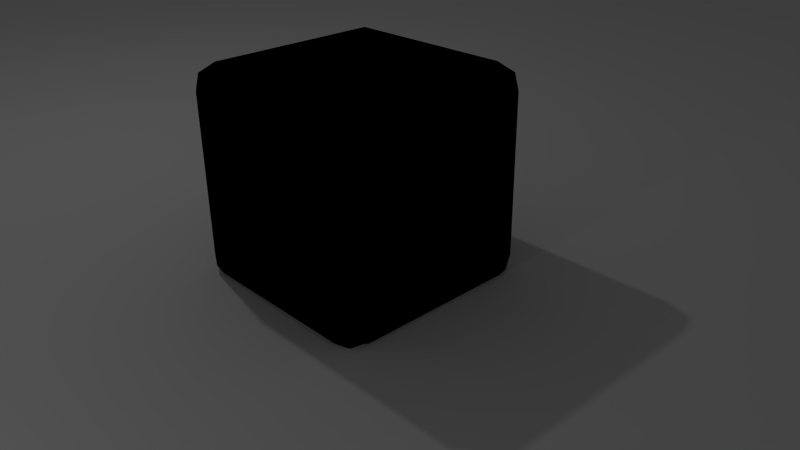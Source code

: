 # Source: shader_example_-_fresnel_manual.blend  (saved by Blender 2.76.0; exported with 4.5.12 LTS)
import bpy
from mathutils import Matrix  # noqa: F401  (used for matrix-valued properties, if any)

bpy.ops.wm.read_factory_settings(use_empty=True)
scene = bpy.context.scene
scene.name = 'Scene'

# ---- collections
col_collection_1 = bpy.data.collections.new('Collection 1'); scene.collection.children.link(col_collection_1)

# ---- materials (node trees are filled in below, after node groups)
mat_material = bpy.data.materials.new('Material')
mat_material.alpha_threshold = 0.0
mat_material.use_transparent_shadow = False
mat_material.roughness = 0.5
mat_material.line_color = (0.0, 0.0, 0.0, 1.0)

# ---- material node trees
mat_material.use_nodes = True; mat_material.node_tree.nodes.clear()
_N = mat_material.node_tree.nodes; _L = mat_material.node_tree.links
n0 = _N.new('ShaderNodeMix'); n0.name = 'Mix.001'; n0.location = (12, 200)
n0.data_type = 'RGBA'
n0.blend_type = 'ADD'
n0.inputs[0].default_value = 1.0
n1 = _N.new('NodeUndefined'); n1.name = 'Texture'; n1.location = (-402, 248)
n2 = _N.new('ShaderNodeNormal'); n2.name = 'Normal'; n2.location = (-607, -57)
n3 = _N.new('NodeUndefined'); n3.name = 'Geometry'; n3.location = (-790, 110)
n4 = _N.new('NodeUndefined'); n4.name = 'Output'; n4.location = (450, 294)
n4.inputs[1].default_value = 1.0
n5 = _N.new('NodeUndefined'); n5.name = 'Material'; n5.location = (245, 312)
n5.inputs[1].default_value = (1.0, 1.0, 1.0, 1.0)
n5.inputs[2].default_value = 0.8
n5.inputs[3].default_value = (0.0, 0.0, 0.0)
n6 = _N.new('ShaderNodeMix'); n6.name = 'Mix'; n6.location = (-82, -9)
n6.data_type = 'RGBA'
n6.inputs[6].default_value = (0.95, 0.3, 0.001649, 1.0)
n6.inputs[7].default_value = (0.0, 0.0, 0.0, 1.0)
n7 = _N.new('ShaderNodeValToRGB'); n7.name = 'ColorRamp'; n7.location = (-368, -60)
n7.width = 252
while len(n7.color_ramp.elements) > 1: n7.color_ramp.elements.remove(n7.color_ramp.elements[-1])
n7.color_ramp.elements[0].position = 0.3793; n7.color_ramp.elements[0].color = (0.0, 0.0, 0.0, 1.0)
_e = n7.color_ramp.elements.new(0.5991); _e.color = (1.0, 1.0, 1.0, 1.0)
_L.new(n3.outputs[5], n2.inputs[0])
_L.new(n6.outputs[2], n0.inputs[7])
_L.new(n1.outputs[1], n0.inputs[6])
_L.new(n0.outputs[2], n5.inputs[0])
_L.new(n5.outputs[0], n4.inputs[0])
_L.new(n3.outputs[4], n1.inputs[0])
_L.new(n7.outputs[0], n6.inputs[0])
_L.new(n2.outputs[1], n7.inputs[0])

# ---- world
world_world = bpy.data.worlds.new('World'); scene.world = world_world
world_world.color = (0.05088, 0.05088, 0.05088)
world_world.use_sun_shadow = False
world_world.sun_shadow_jitter_overblur = 0.0
world_world.cycles.sampling_method = 'MANUAL'
world_world.cycles.sample_map_resolution = 256

# ---- cameras
cam_camera = bpy.data.cameras.new('Camera')
cam_camera.clip_end = 100.0
cam_camera.lens = 35.0
cam_camera.sensor_width = 32.0
cam_camera.sensor_height = 18.0
cam_camera.ortho_scale = 7.314
cam_camera.dof.focus_distance = 0.0
cam_camera.dof.aperture_fstop = 128.0

# ---- lights
light_lamp_002 = bpy.data.lights.new('Lamp.002', 'POINT')
light_lamp_002.transmission_factor = 0.0
light_lamp_002.cutoff_distance = 30.0
light_lamp_002.energy = 100.0
light_lamp_002.shadow_buffer_clip_start = 1.001
light_lamp_002.shadow_soft_size = 0.1
light_lamp_002.shadow_maximum_resolution = 0.006
light_lamp_002.use_absolute_resolution = True
light_lamp_002.cycles.use_multiple_importance_sampling = False
light_lamp_001 = bpy.data.lights.new('Lamp.001', 'POINT')
light_lamp_001.transmission_factor = 0.0
light_lamp_001.cutoff_distance = 30.0
light_lamp_001.energy = 100.0
light_lamp_001.shadow_buffer_clip_start = 1.001
light_lamp_001.shadow_soft_size = 0.1
light_lamp_001.shadow_maximum_resolution = 0.006
light_lamp_001.use_absolute_resolution = True
light_lamp_001.cycles.use_multiple_importance_sampling = False

# ---- meshes
me_plane = bpy.data.meshes.new('Plane')
me_plane.from_pydata([(-1.0, -1.0, 0.0), (1.0, -1.0, 0.0), (-1.0, 1.0, 0.0), (1.0, 1.0, 0.0)], [], [(0, 1, 3, 2)])
me_plane.use_remesh_preserve_volume = False
me_plane.use_remesh_preserve_attributes = False
me_plane.use_mirror_vertex_groups = False
me_plane.update()
me_cube = bpy.data.meshes.new('Cube')
me_cube.from_pydata([(0.9072, 0.9072, -0.9072), (0.9072, -0.9072, -0.9072), (-0.9072, -0.9072, -0.9072), (-0.9072, 0.9072, -0.9072), (0.9072, 0.9072, 0.9072), (0.9072, -0.9072, 0.9072), (-0.9072, -0.9072, 0.9072), (-0.9072, 0.9072, 0.9072), (0.9328, 0.7494, -0.9328), (0.9328, -0.7494, -0.9328), (-0.9328, -0.7494, -0.9328), (-0.9328, 0.7494, -0.9328), (0.9328, 0.7494, 0.9328), (0.9328, -0.7494, 0.9328), (-0.9328, -0.7494, 0.9328), (-0.9328, 0.7494, 0.9328), (0.9328, 0.9329, -0.7494), (0.9328, 0.9329, 0.7494), (0.9328, -0.9328, -0.7494), (0.9328, -0.929, 0.7494), (-0.9328, -0.9328, -0.7494), (-0.9328, -0.9328, 0.7494), (-0.9328, 0.9329, -0.7494), (-0.9328, 0.9329, 0.7494), (-1.0, -0.8033, 0.8033), (-1.0, -0.8033, -0.8033), (-1.0, 0.8033, 0.8033), (-1.0, 0.8033, -0.8033), (1.0, 0.8033, 0.8033), (1.0, 0.8033, -0.8033), (1.0, -0.8033, 0.8033), (1.0, -0.8033, -0.8033), (0.7494, 0.9329, -0.9328), (-0.7494, 0.9329, -0.9328), (0.7494, -0.9328, -0.9328), (-0.7494, -0.9328, -0.9328), (0.7494, 0.9329, 0.9328), (-0.7494, 0.9329, 0.9328), (0.7494, -0.9328, 0.9328), (-0.7494, -0.9328, 0.9328), (-0.8033, 0.8033, 1.0), (0.8033, 0.8033, 1.0), (-0.8033, -0.8033, 1.0), (0.8033, -0.8033, 1.0), (0.8033, 0.8033, -1.0), (-0.8033, 0.8033, -1.0), (0.8033, -0.8033, -1.0), (-0.8033, -0.8033, -1.0), (0.8033, 1.0, 0.8033), (-0.8033, 1.0, 0.8033), (0.8033, 1.0, -0.8033), (-0.8033, 1.0, -0.8033), (0.8033, -1.0, -0.8033), (-0.8033, -1.0, -0.8033), (0.8033, -1.0, 0.8033), (-0.8033, -1.0, 0.8033)], [], [(47, 35, 2, 10), (42, 14, 6, 39), (30, 13, 5, 19), (55, 39, 6, 21), (26, 15, 7, 23), (51, 33, 3, 22), (21, 6, 14, 24), (24, 14, 15, 26), (17, 4, 12, 28), (28, 12, 13, 30), (37, 7, 15, 40), (40, 15, 14, 42), (33, 45, 11, 3), (45, 47, 10, 11), (8, 29, 31, 9), (29, 28, 30, 31), (0, 16, 29, 8), (16, 17, 28, 29), (10, 25, 27, 11), (25, 24, 26, 27), (2, 20, 25, 10), (20, 21, 24, 25), (37, 49, 23, 7), (49, 51, 22, 23), (11, 27, 22, 3), (27, 26, 23, 22), (35, 53, 20, 2), (53, 55, 21, 20), (9, 31, 18, 1), (31, 30, 19, 18), (18, 19, 54, 52), (52, 54, 55, 53), (1, 18, 52, 34), (34, 52, 53, 35), (17, 16, 50, 48), (48, 50, 51, 49), (4, 17, 48, 36), (36, 48, 49, 37), (8, 9, 46, 44), (44, 46, 47, 45), (0, 8, 44, 32), (32, 44, 45, 33), (12, 41, 43, 13), (41, 40, 42, 43), (4, 36, 41, 12), (36, 37, 40, 41), (16, 0, 32, 50), (50, 32, 33, 51), (19, 5, 38, 54), (54, 38, 39, 55), (13, 43, 38, 5), (43, 42, 39, 38), (9, 1, 34, 46), (46, 34, 35, 47)])
me_cube.polygons.foreach_set('use_smooth', [True] * 54)
_uv = me_cube.uv_layers.new(name='UVMap')
_uv.uv.foreach_set('vector', [0.3006, 0.9672, 0.3333, 0.9672, 0.3333, 1.0, 0.3006, 1.0, 0.03278, 0.6339, 0.03278, 0.6667, 4.967e-08, 0.6667, 3.311e-08, 0.6339, 0.3661, 0.03278, 0.3333, 0.03278, 0.3333, 0.0, 0.3661, 6.623e-09, 0.3006, 0.03278, 0.3006, 4.305e-08, 0.3333, 0.0, 0.3333, 0.03278, 0.6994, 0.03278, 0.6667, 0.03278, 0.6667, 8.941e-08, 0.6994, 5.96e-08, 0.6339, 0.6339, 0.6667, 0.6339, 0.6667, 0.6667, 0.6339, 0.6667, 0.6994, 0.3333, 0.6667, 0.3333, 0.6667, 0.3006, 0.6994, 0.3006, 0.6994, 0.3006, 0.6667, 0.3006, 0.6667, 0.03278, 0.6994, 0.03278, 0.3661, 0.3333, 0.3333, 0.3333, 0.3333, 0.3006, 0.3661, 0.3006, 0.3661, 0.3006, 0.3333, 0.3006, 0.3333, 0.03278, 0.3661, 0.03278, 0.3333, 0.6339, 0.3333, 0.6667, 0.3006, 0.6667, 0.3006, 0.6339, 0.3006, 0.6339, 0.3006, 0.6667, 0.03278, 0.6667, 0.03278, 0.6339, 6.623e-09, 0.9672, 0.03278, 0.9672, 0.03278, 1.0, 0.0, 1.0, 0.03278, 0.9672, 0.3006, 0.9672, 0.3006, 1.0, 0.03278, 1.0, 0.6667, 0.3006, 0.6339, 0.3006, 0.6339, 0.03278, 0.6667, 0.03278, 0.6339, 0.3006, 0.3661, 0.3006, 0.3661, 0.03278, 0.6339, 0.03278, 0.6667, 0.3333, 0.6339, 0.3333, 0.6339, 0.3006, 0.6667, 0.3006, 0.6339, 0.3333, 0.3661, 0.3333, 0.3661, 0.3006, 0.6339, 0.3006, 1.0, 0.3006, 0.9672, 0.3006, 0.9672, 0.03278, 1.0, 0.03278, 0.9672, 0.3006, 0.6994, 0.3006, 0.6994, 0.03278, 0.9672, 0.03278, 1.0, 0.3333, 0.9672, 0.3333, 0.9672, 0.3006, 1.0, 0.3006, 0.9672, 0.3333, 0.6994, 0.3333, 0.6994, 0.3006, 0.9672, 0.3006, 0.3333, 0.6339, 0.3661, 0.6339, 0.3661, 0.6667, 0.3333, 0.6667, 0.3661, 0.6339, 0.6339, 0.6339, 0.6339, 0.6667, 0.3661, 0.6667, 1.0, 0.03278, 0.9672, 0.03278, 0.9672, 2.98e-08, 1.0, 0.0, 0.9672, 0.03278, 0.6994, 0.03278, 0.6994, 5.96e-08, 0.9672, 2.98e-08, 0.3006, 0.3333, 0.3006, 0.3006, 0.3333, 0.3006, 0.3333, 0.3333, 0.3006, 0.3006, 0.3006, 0.03278, 0.3333, 0.03278, 0.3333, 0.3006, 0.6667, 0.03278, 0.6339, 0.03278, 0.6339, 1.325e-08, 0.6667, 1.987e-08, 0.6339, 0.03278, 0.3661, 0.03278, 0.3661, 6.623e-09, 0.6339, 1.325e-08, 1.987e-08, 0.3006, 9.934e-09, 0.03278, 0.03278, 0.03278, 0.03278, 0.3006, 0.03278, 0.3006, 0.03278, 0.03278, 0.3006, 0.03278, 0.3006, 0.3006, 2.98e-08, 0.3333, 1.987e-08, 0.3006, 0.03278, 0.3006, 0.03278, 0.3333, 0.03278, 0.3333, 0.03278, 0.3006, 0.3006, 0.3006, 0.3006, 0.3333, 0.3661, 0.3333, 0.6339, 0.3333, 0.6339, 0.3661, 0.3661, 0.3661, 0.3661, 0.3661, 0.6339, 0.3661, 0.6339, 0.6339, 0.3661, 0.6339, 0.3333, 0.3333, 0.3661, 0.3333, 0.3661, 0.3661, 0.3333, 0.3661, 0.3333, 0.3661, 0.3661, 0.3661, 0.3661, 0.6339, 0.3333, 0.6339, 0.03278, 0.6667, 0.3006, 0.6667, 0.3006, 0.6994, 0.03278, 0.6994, 0.03278, 0.6994, 0.3006, 0.6994, 0.3006, 0.9672, 0.03278, 0.9672, 1.987e-08, 0.6667, 0.03278, 0.6667, 0.03278, 0.6994, 1.325e-08, 0.6994, 1.325e-08, 0.6994, 0.03278, 0.6994, 0.03278, 0.9672, 6.623e-09, 0.9672, 0.3006, 0.3333, 0.3006, 0.3661, 0.03278, 0.3661, 0.03278, 0.3333, 0.3006, 0.3661, 0.3006, 0.6339, 0.03278, 0.6339, 0.03278, 0.3661, 0.3333, 0.3333, 0.3333, 0.3661, 0.3006, 0.3661, 0.3006, 0.3333, 0.3333, 0.3661, 0.3333, 0.6339, 0.3006, 0.6339, 0.3006, 0.3661, 0.6339, 0.3333, 0.6667, 0.3333, 0.6667, 0.3661, 0.6339, 0.3661, 0.6339, 0.3661, 0.6667, 0.3661, 0.6667, 0.6339, 0.6339, 0.6339, 9.934e-09, 0.03278, 0.0, 1.291e-07, 0.03278, 8.61e-08, 0.03278, 0.03278, 0.03278, 0.03278, 0.03278, 8.61e-08, 0.3006, 4.305e-08, 0.3006, 0.03278, 0.03278, 0.3333, 0.03278, 0.3661, 1.656e-08, 0.3661, 0.0, 0.3333, 0.03278, 0.3661, 0.03278, 0.6339, 3.311e-08, 0.6339, 1.656e-08, 0.3661, 0.3006, 0.6667, 0.3333, 0.6667, 0.3333, 0.6994, 0.3006, 0.6994, 0.3006, 0.6994, 0.3333, 0.6994, 0.3333, 0.9672, 0.3006, 0.9672])
me_cube.materials.append(mat_material)
me_cube.use_remesh_preserve_volume = False
me_cube.use_remesh_preserve_attributes = False
me_cube.use_mirror_vertex_groups = False
me_cube.update()

# ---- objects
ob_plane = bpy.data.objects.new('Plane', me_plane)
ob_lamp_002 = bpy.data.objects.new('Lamp.002', light_lamp_002)
ob_lamp_001 = bpy.data.objects.new('Lamp.001', light_lamp_001)
ob_cube = bpy.data.objects.new('Cube', me_cube)
ob_camera = bpy.data.objects.new('Camera', cam_camera)

# ---- transforms, parenting, visibility, modifiers, constraints
ob_plane.location = (0.0, 0.0, 0.0)
ob_plane.scale = (51.65, 51.65, 51.65)
ob_plane.lineart.crease_threshold = 0.0
ob_lamp_002.location = (-3.939, -0.3725, 7.265)
ob_lamp_002.rotation_euler = (0.6503, 0.05522, 1.866)
ob_lamp_002.lock_rotations_4d = False
ob_lamp_002.empty_display_type = 'ARROWS'
ob_lamp_002.color = (0.0, 0.0, 0.0, 0.0)
ob_lamp_002.lineart.crease_threshold = 0.0
ob_lamp_001.location = (1.416, -7.093, 0.7198)
ob_lamp_001.rotation_euler = (0.6503, 0.05522, 1.866)
ob_lamp_001.lock_rotations_4d = False
ob_lamp_001.empty_display_type = 'ARROWS'
ob_lamp_001.color = (0.0, 0.0, 0.0, 0.0)
ob_lamp_001.lineart.crease_threshold = 0.0
ob_cube.location = (0.0, 0.0, 0.8863)
ob_cube.lock_rotations_4d = False
ob_cube.empty_display_type = 'ARROWS'
ob_cube.lineart.crease_threshold = 0.0
ob_camera.location = (5.261, -4.437, 3.834)
ob_camera.rotation_euler = (1.109, 0.01082, 0.8149)
ob_camera.lock_rotations_4d = False
ob_camera.empty_display_type = 'ARROWS'
ob_camera.color = (0.0, 0.0, 0.0, 0.0)
ob_camera.display_type = 'WIRE'
ob_camera.lineart.crease_threshold = 0.0

# ---- collection membership
col_collection_1.objects.link(ob_plane)
col_collection_1.objects.link(ob_lamp_002)
col_collection_1.objects.link(ob_lamp_001)
col_collection_1.objects.link(ob_cube)
col_collection_1.objects.link(ob_camera)

# ---- scene / render settings (as saved in the file)
scene.camera = ob_camera
scene.frame_start = 1; scene.frame_end = 250; scene.frame_set(6)
scene.render.engine = 'BLENDER_EEVEE_NEXT'
scene.render.resolution_percentage = 50
scene.render.dither_intensity = 0.0
scene.cycles.use_denoising = False
scene.cycles.samples = 10
scene.cycles.sampling_pattern = 'TABULATED_SOBOL'
scene.cycles.light_sampling_threshold = 0.0
scene.cycles.use_adaptive_sampling = False
scene.cycles.use_light_tree = False
scene.cycles.blur_glossy = 0.0
scene.cycles.pixel_filter_type = 'GAUSSIAN'
scene.cycles.sample_clamp_indirect = 0.0
scene.view_settings.view_transform = 'Standard'
bpy.context.view_layer.update()
